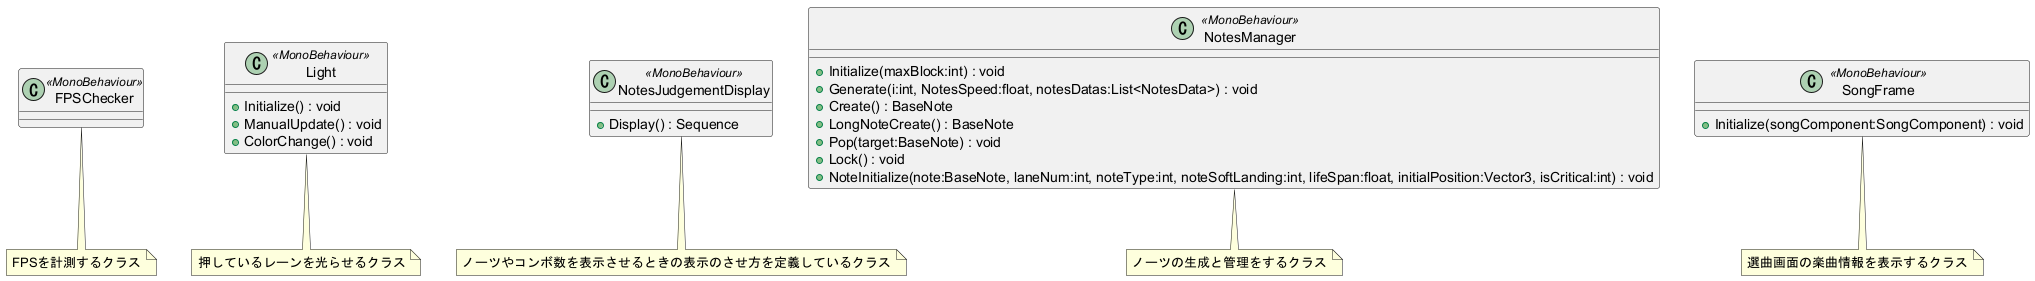

The diagram above was rendered by PlantUML. Its source (embedded in the PNG):
@startuml

    !include .\\Classes\FPSChecker.puml
    !include .\\Classes\Light.puml

    !include .\\Classes\NotesJudgementDisplay.puml
    !include .\\Classes\NotesManager.puml
    !include .\\Classes\SongFrame.puml



@enduml